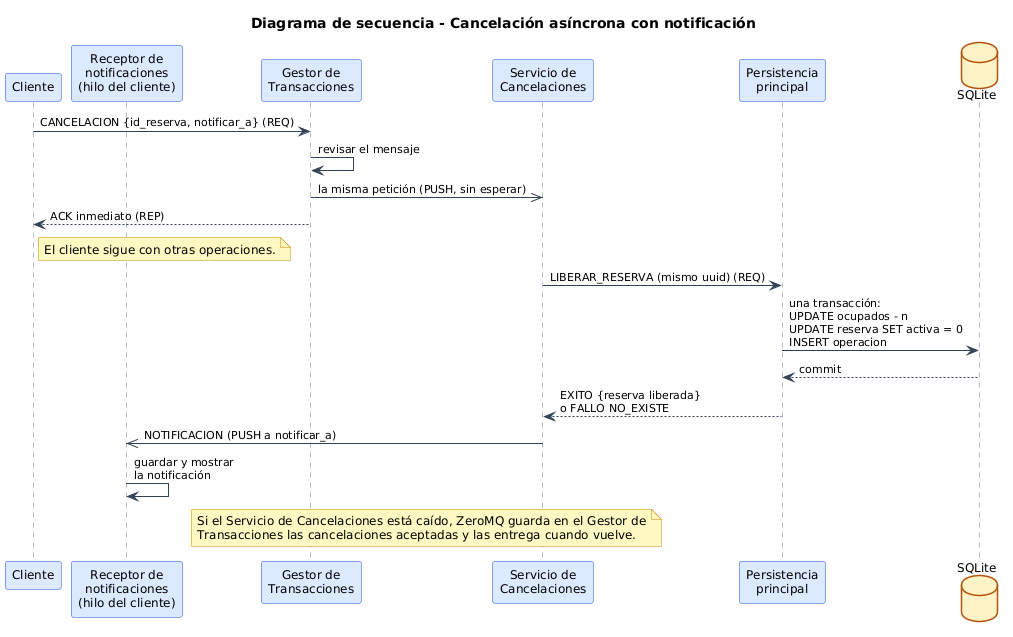

The diagram above was rendered by PlantUML. Its source (embedded in the PNG):
@startuml
!include _estilo.puml
title Diagrama de secuencia - Cancelación asíncrona con notificación

participant Cliente as C
participant "Receptor de\nnotificaciones\n(hilo del cliente)" as N
participant "Gestor de\nTransacciones" as GT
participant "Servicio de\nCancelaciones" as SC
participant "Persistencia\nprincipal" as SP
database SQLite as BD

C -> GT : CANCELACION {id_reserva, notificar_a} (REQ)
GT -> GT : revisar el mensaje
GT ->> SC : la misma petición (PUSH, sin esperar)
GT --> C : ACK inmediato (REP)
note right of C
  El cliente sigue con otras operaciones.
end note

SC -> SP : LIBERAR_RESERVA (mismo uuid) (REQ)
SP -> BD : una transacción:\nUPDATE ocupados - n\nUPDATE reserva SET activa = 0\nINSERT operacion
BD --> SP : commit
SP --> SC : EXITO {reserva liberada}\no FALLO NO_EXISTE
SC ->> N : NOTIFICACION (PUSH a notificar_a)
N -> N : guardar y mostrar\nla notificación

note over GT, SC
  Si el Servicio de Cancelaciones está caído, ZeroMQ guarda en el Gestor de
  Transacciones las cancelaciones aceptadas y las entrega cuando vuelve.
end note
@enduml